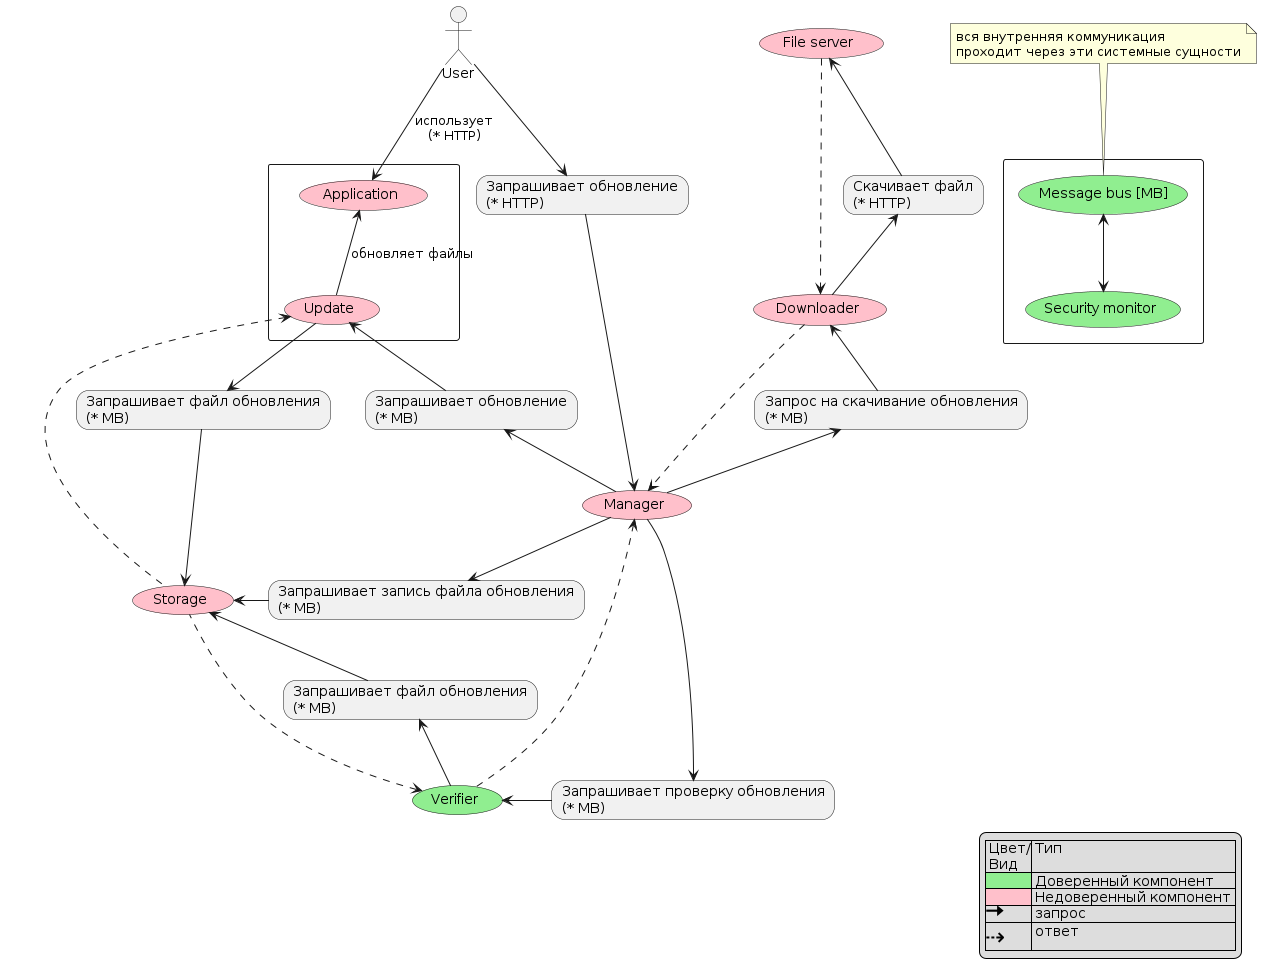

The diagram above was rendered by PlantUML. Its source (embedded in the PNG):
@startuml dfd-tcb

skinparam card {
    RoundCorner 25    
}

legend right
    | Цвет/\n Вид | Тип |
    |<#lightgreen> | Доверенный компонент |
    |<#pink>| Недоверенный компонент |
    |<color:black><size:26><&arrow-right></size></color>| запрос |
    |<color:black><size:24><U+21E2></size></color>| ответ |
endlegend

rectangle {
    (Update) #pink
    (Application) #pink
}

rectangle {
    (Message bus [MB]) as kafka #lightgreen
    (Security monitor) as monitor #lightgreen
    monitor <-up-> kafka
}
note "вся внутренняя коммуникация\nпроходит через эти системные сущности" as n1
n1 -[hidden]d-> kafka 


:User: --> Application: использует\n(* HTTP)
Application <-down- Update: обновляет файлы

(Manager) #pink
(File server) as server #pink 
(Downloader) as downloader #pink 
(Verifier) #lightgreen
(Storage) #pink

card "Запрашивает обновление\n(* HTTP)" as userUpdateRequest
card "Запрос на скачивание обновления\n(* MB)" as downloadRequest
card "Запрашивает проверку обновления\n(* MB)" as verificationRequest
card "Запрашивает запись файла обновления\n(* MB)" as managerWriteRequest
card "Запрашивает файл обновления\n(* MB)" as verificationReadRequest
card "Запрашивает файл обновления\n(* MB)" as updateReadRequest
card "Запрашивает обновление\n(* MB)" as managerUpdateRequest
card "Скачивает файл\n(* HTTP)" as serverDownloadRequest




User --> userUpdateRequest 
Manager <-up- userUpdateRequest
Manager -up-> downloadRequest 
downloadRequest -up-> downloader
downloader -up-> serverDownloadRequest
server <-- serverDownloadRequest
downloader <.up. server
Manager <.up. downloader
Manager -down-> managerWriteRequest
managerWriteRequest -> Storage
verificationRequest <-left- Manager
Verifier <- verificationRequest
Verifier -up-> verificationReadRequest
Manager <.down. Verifier
verificationReadRequest -up-> Storage
Verifier <.. Storage
Update -down-> updateReadRequest
updateReadRequest -down-> Storage
Update <.down. Storage
managerUpdateRequest <-- Manager
Update <-- managerUpdateRequest

@enduml